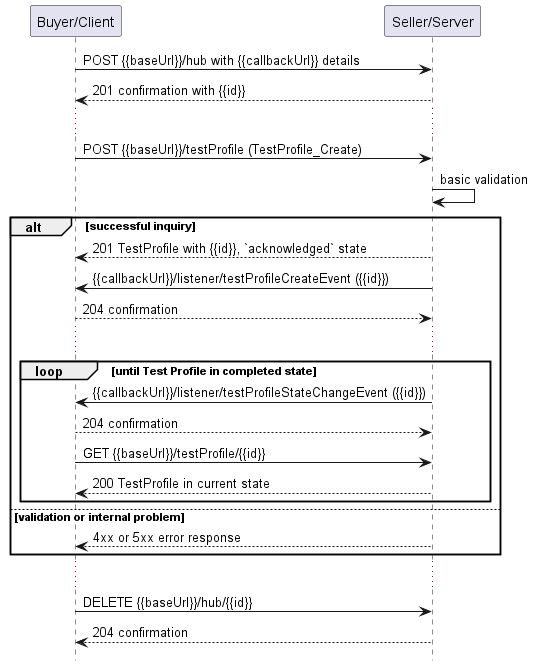

The diagram above was rendered by PlantUML. Its source (embedded in the PNG):
@startuml useCase1Notification

hide footbox

participant "Buyer/Client" as A
participant "Seller/Server" as SOF

A -> SOF : POST {{baseUrl}}/hub with {{callbackUrl}} details
SOF --> A: 201 confirmation with {{id}}
...
A -> SOF : POST {{baseUrl}}/testProfile (TestProfile_Create)
SOF -> SOF : basic validation

alt successful inquiry
  SOF --> A : 201 TestProfile with {{id}}, `acknowledged` state 
  SOF -> A: {{callbackUrl}}/listener/testProfileCreateEvent ({{id}})
  A --> SOF : 204 confirmation

  ...

  group loop [until Test Profile in completed state]
      SOF -> A: {{callbackUrl}}/listener/testProfileStateChangeEvent ({{id}})
      A --> SOF : 204 confirmation
      A -> SOF :   GET {{baseUrl}}/testProfile/{{id}}
      return 200 TestProfile in current state
  end

else validation or internal problem
  SOF --> A : 4xx or 5xx error response
end 

...

A -> SOF : DELETE {{baseUrl}}/hub/{{id}} 
SOF -->  A : 204 confirmation

@enduml